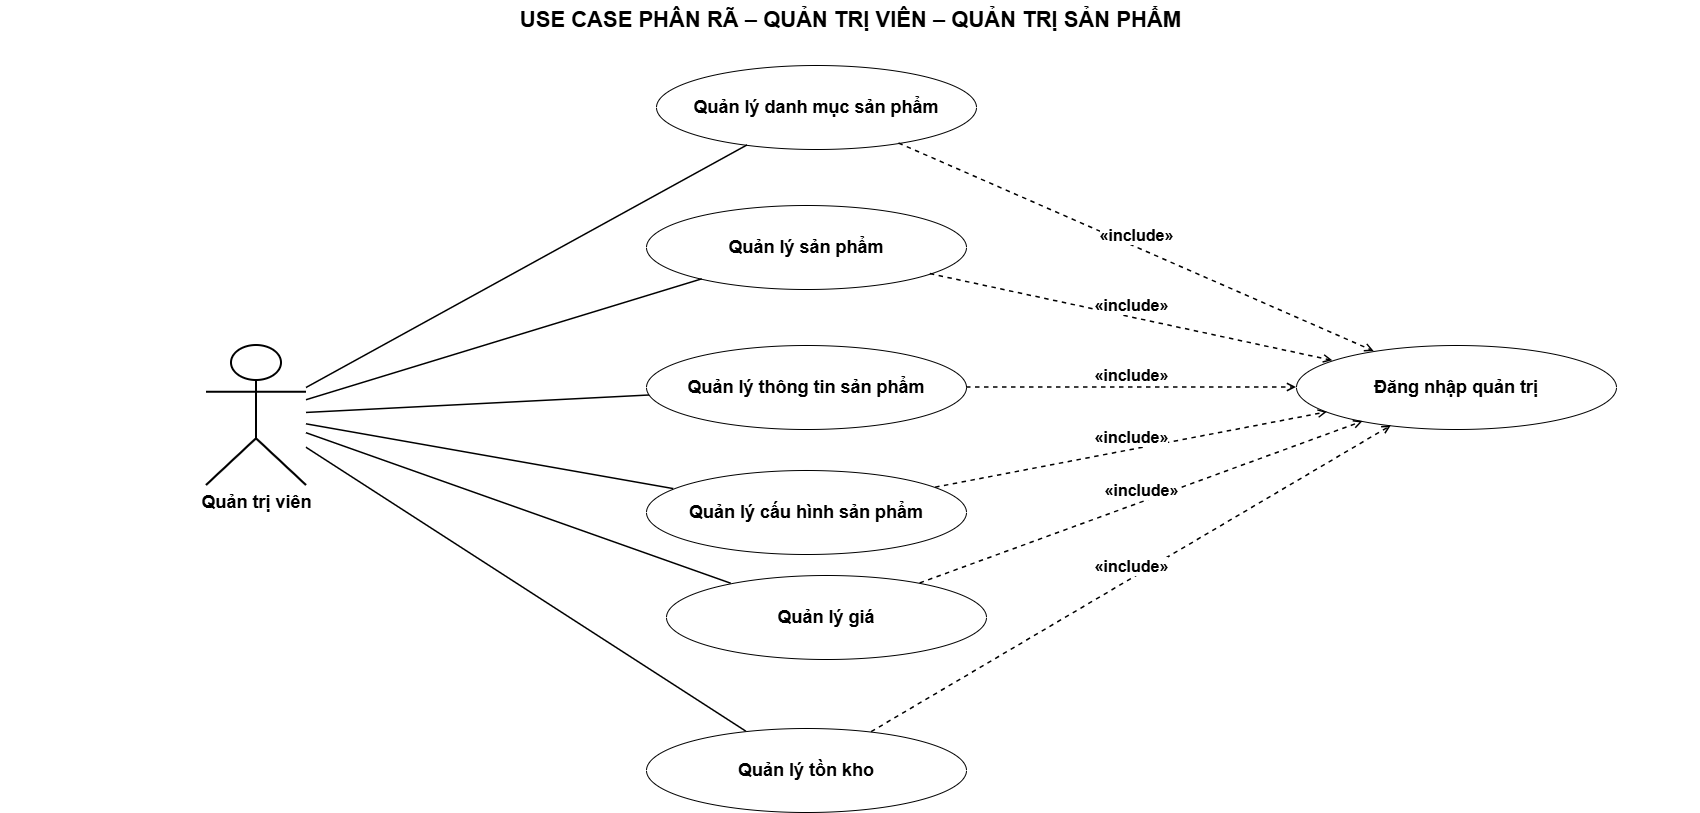

The diagram above was exported from draw.io. Its source (the exported page's mxGraphModel, read from the mxfile embedded in the PNG):
<mxGraphModel dx="1730" dy="1219" grid="0" gridSize="10" guides="1" tooltips="1" connect="1" arrows="1" fold="1" page="1" pageScale="1" pageWidth="1740" pageHeight="960" math="0" shadow="0">
  <root>
    <mxCell id="0" />
    <mxCell id="1" parent="0" />
    <mxCell id="c3" parent="1" style="text;html=1;align=center;fontSize=22;" value="&lt;b&gt;USE CASE PHÂN RÃ – QUẢN TRỊ VIÊN – QUẢN TRỊ SẢN PHẨM&lt;/b&gt;" vertex="1">
      <mxGeometry height="40" width="1700" y="19" as="geometry" />
    </mxCell>
    <mxCell id="kh" parent="1" style="shape=umlActor;verticalLabelPosition=bottom;verticalAlign=top;html=1;fontSize=18;fontStyle=1;strokeWidth=2;" value="Quản trị viên" vertex="1">
      <mxGeometry height="140" width="100" x="206" y="364" as="geometry" />
    </mxCell>
    <mxCell id="u1" parent="1" style="ellipse;whiteSpace=wrap;html=1;fontSize=18;fontStyle=1;" value="Quản lý danh mục sản phẩm" vertex="1">
      <mxGeometry height="84" width="320" x="656" y="84" as="geometry" />
    </mxCell>
    <mxCell id="u2" parent="1" style="ellipse;whiteSpace=wrap;html=1;fontSize=18;fontStyle=1;" value="Quản lý sản phẩm" vertex="1">
      <mxGeometry height="84" width="320" x="646" y="224" as="geometry" />
    </mxCell>
    <mxCell id="u3" parent="1" style="ellipse;whiteSpace=wrap;html=1;fontSize=18;fontStyle=1;" value="Quản lý thông tin sản phẩm" vertex="1">
      <mxGeometry height="84" width="320" x="646" y="364" as="geometry" />
    </mxCell>
    <mxCell id="u4" parent="1" style="ellipse;whiteSpace=wrap;html=1;fontSize=18;fontStyle=1;" value="Quản lý cấu hình sản phẩm" vertex="1">
      <mxGeometry height="84" width="320" x="646" y="489" as="geometry" />
    </mxCell>
    <mxCell id="u5" parent="1" style="ellipse;whiteSpace=wrap;html=1;fontSize=18;fontStyle=1;" value="Quản lý giá" vertex="1">
      <mxGeometry height="84" width="320" x="666" y="594" as="geometry" />
    </mxCell>
    <mxCell id="u6" parent="1" style="ellipse;whiteSpace=wrap;html=1;fontSize=18;fontStyle=1;" value="Quản lý tồn kho" vertex="1">
      <mxGeometry height="84" width="320" x="646" y="747" as="geometry" />
    </mxCell>
    <mxCell id="lg" parent="1" style="ellipse;whiteSpace=wrap;html=1;fontSize=18;fontStyle=1;" value="Đăng nhập quản trị" vertex="1">
      <mxGeometry height="84" width="320" x="1296" y="364" as="geometry" />
    </mxCell>
    <mxCell id="c6" edge="1" parent="1" source="kh" style="html=1;rounded=0;endArrow=none;strokeWidth=1.5;" target="u1" value="">
      <mxGeometry relative="1" as="geometry" />
    </mxCell>
    <mxCell id="c7" edge="1" parent="1" source="kh" style="html=1;rounded=0;endArrow=none;strokeWidth=1.5;" target="u2" value="">
      <mxGeometry relative="1" as="geometry" />
    </mxCell>
    <mxCell id="c8" edge="1" parent="1" source="kh" style="html=1;rounded=0;endArrow=none;strokeWidth=1.5;" target="u3" value="">
      <mxGeometry relative="1" as="geometry" />
    </mxCell>
    <mxCell id="c9" edge="1" parent="1" source="kh" style="html=1;rounded=0;endArrow=none;strokeWidth=1.5;" target="u4" value="">
      <mxGeometry relative="1" as="geometry" />
    </mxCell>
    <mxCell id="c10" edge="1" parent="1" source="kh" style="html=1;rounded=0;endArrow=none;strokeWidth=1.5;" target="u5" value="">
      <mxGeometry relative="1" as="geometry" />
    </mxCell>
    <mxCell id="c11" edge="1" parent="1" source="kh" style="html=1;rounded=0;endArrow=none;strokeWidth=1.5;" target="u6" value="">
      <mxGeometry relative="1" as="geometry" />
    </mxCell>
    <mxCell id="c12" edge="1" parent="1" source="u1" style="html=1;rounded=0;dashed=1;endArrow=open;endFill=0;verticalAlign=bottom;fontStyle=1;fontSize=16;strokeWidth=1.5;labelBackgroundColor=#ffffff;" target="lg" value="«include»">
      <mxGeometry relative="1" as="geometry" />
    </mxCell>
    <mxCell id="c13" edge="1" parent="1" source="u2" style="html=1;rounded=0;dashed=1;endArrow=open;endFill=0;verticalAlign=bottom;fontStyle=1;fontSize=16;strokeWidth=1.5;labelBackgroundColor=#ffffff;" target="lg" value="«include»">
      <mxGeometry relative="1" as="geometry" />
    </mxCell>
    <mxCell id="c14" edge="1" parent="1" source="u3" style="html=1;rounded=0;dashed=1;endArrow=open;endFill=0;verticalAlign=bottom;fontStyle=1;fontSize=16;strokeWidth=1.5;labelBackgroundColor=#ffffff;" target="lg" value="«include»">
      <mxGeometry relative="1" as="geometry" />
    </mxCell>
    <mxCell id="c15" edge="1" parent="1" source="u4" style="html=1;rounded=0;dashed=1;endArrow=open;endFill=0;verticalAlign=bottom;fontStyle=1;fontSize=16;strokeWidth=1.5;labelBackgroundColor=#ffffff;" target="lg" value="«include»">
      <mxGeometry relative="1" as="geometry" />
    </mxCell>
    <mxCell id="c16" edge="1" parent="1" source="u5" style="html=1;rounded=0;dashed=1;endArrow=open;endFill=0;verticalAlign=bottom;fontStyle=1;fontSize=16;strokeWidth=1.5;labelBackgroundColor=#ffffff;" target="lg" value="«include»">
      <mxGeometry relative="1" as="geometry" />
    </mxCell>
    <mxCell id="c17" edge="1" parent="1" source="u6" style="html=1;rounded=0;dashed=1;endArrow=open;endFill=0;verticalAlign=bottom;fontStyle=1;fontSize=16;strokeWidth=1.5;labelBackgroundColor=#ffffff;" target="lg" value="«include»">
      <mxGeometry relative="1" as="geometry" />
    </mxCell>
  </root>
</mxGraphModel>